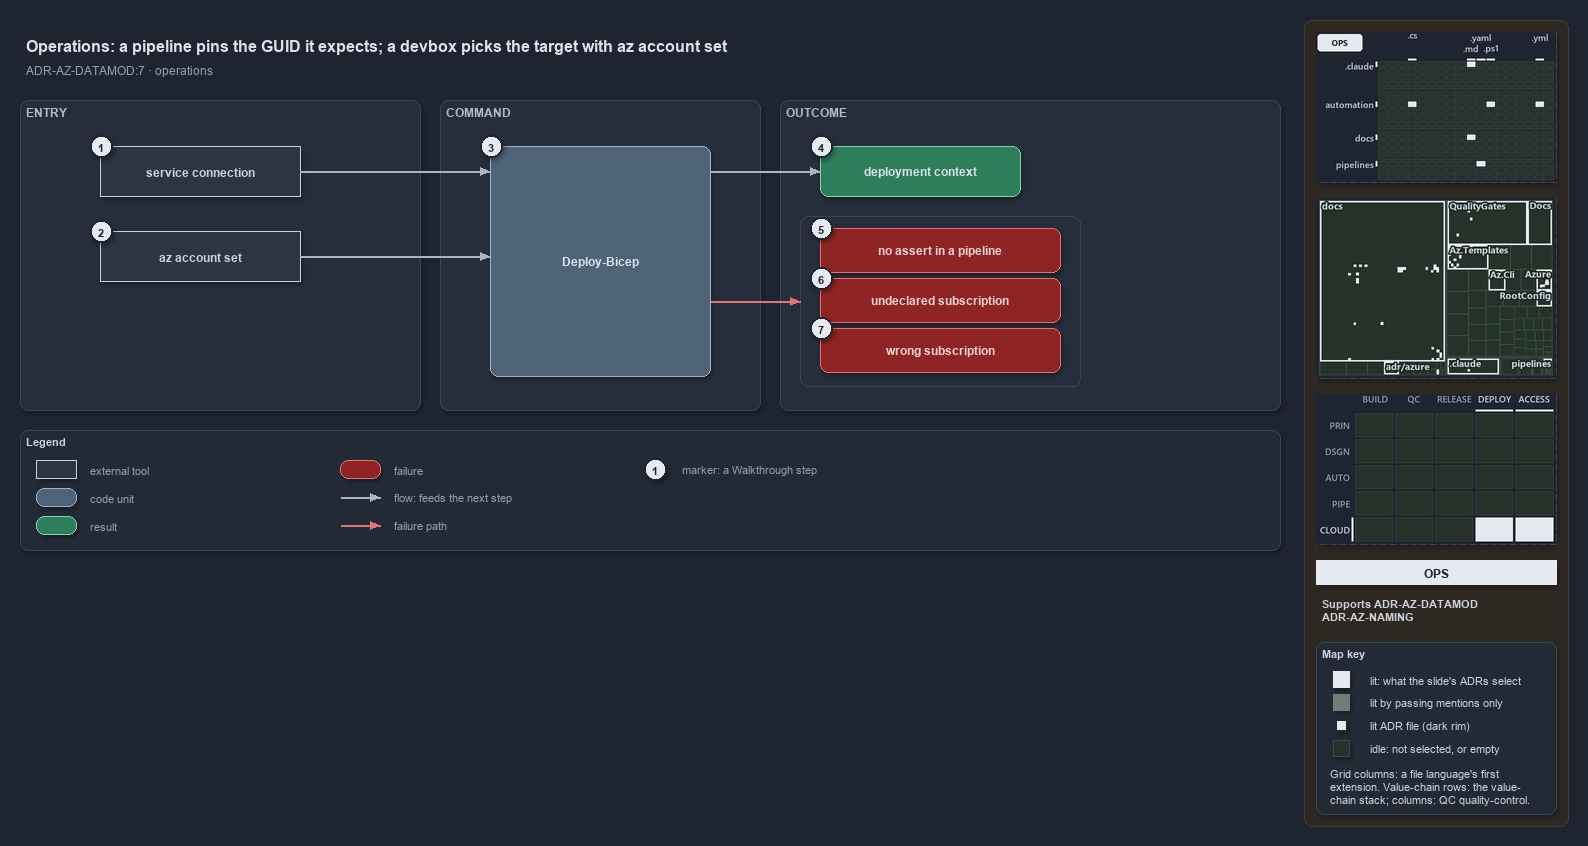

The diagram above was exported from draw.io. Its source (the exported page's mxGraphModel, read from the mxfile embedded in the PNG):
<mxGraphModel dx="1024" dy="768" grid="0" gridSize="10" guides="1" tooltips="1" connect="1" arrows="1" fold="1" page="1" pageScale="1" pageWidth="1572" pageHeight="640" background="#1E2430" math="0" shadow="1">
  <root>
    <mxCell id="0" />
    <mxCell id="1" parent="0" />
    <mxCell id="sidebar-bg" value="" style="rounded=1;arcSize=2;html=1;fillColor=#2E2823;strokeColor=#453C33;shadow=0;" vertex="1" parent="1">
      <mxGeometry x="1304" y="4" width="264" height="806" as="geometry" />
    </mxCell>
    <mxCell id="title" value="Operations: a pipeline pins the GUID it expects; a devbox picks the target with az account set" style="text;html=1;align=left;verticalAlign=middle;fontSize=16;fontStyle=1;fontColor=#DDE2E9;" vertex="1" parent="1">
      <mxGeometry x="20" y="14" width="1260" height="30" as="geometry" />
    </mxCell>
    <mxCell id="subtitle" value="ADR-AZ-DATAMOD:7 &amp;#183; operations" style="text;html=1;align=left;verticalAlign=middle;fontSize=12;fontColor=#949FAE;" vertex="1" parent="1">
      <mxGeometry x="20" y="44" width="1240" height="20" as="geometry" />
    </mxCell>
    <mxCell id="band-entry" value="ENTRY" style="rounded=1;html=1;arcSize=3;fillColor=#262E3B;strokeColor=#3A4555;verticalAlign=top;align=left;spacingLeft=8;fontStyle=1;fontSize=12;fontColor=#B0BAC7;" vertex="1" parent="1">
      <mxGeometry x="20" y="84" width="400" height="310" as="geometry" />
    </mxCell>
    <mxCell id="band-command" value="COMMAND" style="rounded=1;html=1;arcSize=3;fillColor=#262E3B;strokeColor=#3A4555;verticalAlign=top;align=left;spacingLeft=8;fontStyle=1;fontSize=12;fontColor=#B0BAC7;" vertex="1" parent="1">
      <mxGeometry x="440" y="84" width="320" height="310" as="geometry" />
    </mxCell>
    <mxCell id="band-outcome" value="OUTCOME" style="rounded=1;html=1;arcSize=3;fillColor=#262E3B;strokeColor=#3A4555;verticalAlign=top;align=left;spacingLeft=8;fontStyle=1;fontSize=12;fontColor=#B0BAC7;" vertex="1" parent="1">
      <mxGeometry x="780" y="84" width="500" height="310" as="geometry" />
    </mxCell>
    <mxCell id="g-sc" value="&lt;b&gt;service connection&lt;/b&gt;" style="rounded=0;whiteSpace=wrap;html=1;fillColor=#2C3542;strokeColor=#C7D0DB;fontColor=#CDD3DC;fontSize=12;" vertex="1" parent="1">
      <mxGeometry x="100" y="130" width="200" height="50" as="geometry" />
    </mxCell>
    <mxCell id="g-set" value="&lt;b&gt;az account set&lt;/b&gt;" style="rounded=0;whiteSpace=wrap;html=1;fillColor=#2C3542;strokeColor=#C7D0DB;fontColor=#CDD3DC;fontSize=12;" vertex="1" parent="1">
      <mxGeometry x="100" y="215" width="200" height="50" as="geometry" />
    </mxCell>
    <mxCell id="g-deploy" value="&lt;b&gt;Deploy-Bicep&lt;/b&gt;" style="rounded=1;whiteSpace=wrap;html=1;arcSize=20;fillColor=#4E6378;strokeColor=#9FB3C8;fontColor=#DDE2E9;fontSize=12;" vertex="1" parent="1">
      <mxGeometry x="490" y="130" width="220" height="230" as="geometry" />
    </mxCell>
    <mxCell id="g-context" value="&lt;b&gt;deployment context&lt;/b&gt;" style="rounded=1;whiteSpace=wrap;html=1;arcSize=20;fillColor=#2E7D5B;strokeColor=#7FD3AE;fontColor=#DDE2E9;fontSize=12;" vertex="1" parent="1">
      <mxGeometry x="820" y="130" width="200" height="50" as="geometry" />
    </mxCell>
    <mxCell id="frame-throws" value="" style="rounded=1;html=1;arcSize=6;fillColor=none;strokeColor=#3A4555;strokeWidth=1;" vertex="1" parent="1">
      <mxGeometry x="800" y="200" width="280" height="170" as="geometry" />
    </mxCell>
    <mxCell id="g-noassert" value="&lt;b&gt;no assert in a pipeline&lt;/b&gt;" style="rounded=1;whiteSpace=wrap;html=1;arcSize=20;fillColor=#8E2424;strokeColor=#E57373;fontColor=#EFD4D4;fontSize=12;" vertex="1" parent="1">
      <mxGeometry x="820" y="212" width="240" height="44" as="geometry" />
    </mxCell>
    <mxCell id="g-undeclared" value="&lt;b&gt;undeclared subscription&lt;/b&gt;" style="rounded=1;whiteSpace=wrap;html=1;arcSize=20;fillColor=#8E2424;strokeColor=#E57373;fontColor=#EFD4D4;fontSize=12;" vertex="1" parent="1">
      <mxGeometry x="820" y="262" width="240" height="44" as="geometry" />
    </mxCell>
    <mxCell id="g-wrong" value="&lt;b&gt;wrong subscription&lt;/b&gt;" style="rounded=1;whiteSpace=wrap;html=1;arcSize=20;fillColor=#8E2424;strokeColor=#E57373;fontColor=#EFD4D4;fontSize=12;" vertex="1" parent="1">
      <mxGeometry x="820" y="312" width="240" height="44" as="geometry" />
    </mxCell>
    <mxCell id="port-deploy-in-1" value="" style="text;html=1;strokeColor=none;fillColor=none;" vertex="1" parent="1">
      <mxGeometry x="490" y="155" width="1" height="1" as="geometry" />
    </mxCell>
    <mxCell id="port-deploy-in-2" value="" style="text;html=1;strokeColor=none;fillColor=none;" vertex="1" parent="1">
      <mxGeometry x="490" y="240" width="1" height="1" as="geometry" />
    </mxCell>
    <mxCell id="port-deploy-out-1" value="" style="text;html=1;strokeColor=none;fillColor=none;" vertex="1" parent="1">
      <mxGeometry x="710" y="155" width="1" height="1" as="geometry" />
    </mxCell>
    <mxCell id="port-deploy-out-2" value="" style="text;html=1;strokeColor=none;fillColor=none;" vertex="1" parent="1">
      <mxGeometry x="710" y="285" width="1" height="1" as="geometry" />
    </mxCell>
    <mxCell id="port-frame-left" value="" style="text;html=1;strokeColor=none;fillColor=none;" vertex="1" parent="1">
      <mxGeometry x="800" y="285" width="1" height="1" as="geometry" />
    </mxCell>
    <mxCell id="e-sc-deploy" value="" style="edgeStyle=orthogonalEdgeStyle;rounded=1;html=1;fontSize=10;fontColor=#CDD3DC;endArrow=block;strokeColor=#AAB4C3;shadow=0;" edge="1" parent="1" source="g-sc" target="port-deploy-in-1">
      <mxGeometry relative="1" as="geometry" />
    </mxCell>
    <mxCell id="e-set-deploy" value="" style="edgeStyle=orthogonalEdgeStyle;rounded=1;html=1;fontSize=10;fontColor=#CDD3DC;endArrow=block;strokeColor=#AAB4C3;shadow=0;" edge="1" parent="1" source="g-set" target="port-deploy-in-2">
      <mxGeometry relative="1" as="geometry" />
    </mxCell>
    <mxCell id="e-deploy-context" value="" style="edgeStyle=orthogonalEdgeStyle;rounded=1;html=1;fontSize=10;fontColor=#CDD3DC;endArrow=block;strokeColor=#AAB4C3;shadow=0;" edge="1" parent="1" source="port-deploy-out-1" target="g-context">
      <mxGeometry relative="1" as="geometry" />
    </mxCell>
    <mxCell id="e-deploy-throws" value="" style="edgeStyle=orthogonalEdgeStyle;rounded=1;html=1;fontSize=10;endArrow=block;strokeColor=#E57373;shadow=0;fontColor=#CDD3DC;" edge="1" parent="1" source="port-deploy-out-2" target="port-frame-left">
      <mxGeometry relative="1" as="geometry" />
    </mxCell>
    <mxCell id="mark-1" value="1" style="ellipse;html=1;fillColor=#E6EAF0;strokeColor=#1E2430;strokeWidth=2;fontColor=#1E2430;fontStyle=1;fontSize=11;" vertex="1" parent="1">
      <mxGeometry x="90" y="119" width="22" height="22" as="geometry" />
    </mxCell>
    <mxCell id="mark-2" value="2" style="ellipse;html=1;fillColor=#E6EAF0;strokeColor=#1E2430;strokeWidth=2;fontColor=#1E2430;fontStyle=1;fontSize=11;" vertex="1" parent="1">
      <mxGeometry x="90" y="204" width="22" height="22" as="geometry" />
    </mxCell>
    <mxCell id="mark-3" value="3" style="ellipse;html=1;fillColor=#E6EAF0;strokeColor=#1E2430;strokeWidth=2;fontColor=#1E2430;fontStyle=1;fontSize=11;" vertex="1" parent="1">
      <mxGeometry x="480" y="119" width="22" height="22" as="geometry" />
    </mxCell>
    <mxCell id="mark-4" value="4" style="ellipse;html=1;fillColor=#E6EAF0;strokeColor=#1E2430;strokeWidth=2;fontColor=#1E2430;fontStyle=1;fontSize=11;" vertex="1" parent="1">
      <mxGeometry x="810" y="119" width="22" height="22" as="geometry" />
    </mxCell>
    <mxCell id="mark-5" value="5" style="ellipse;html=1;fillColor=#E6EAF0;strokeColor=#1E2430;strokeWidth=2;fontColor=#1E2430;fontStyle=1;fontSize=11;" vertex="1" parent="1">
      <mxGeometry x="810" y="201" width="22" height="22" as="geometry" />
    </mxCell>
    <mxCell id="mark-6" value="6" style="ellipse;html=1;fillColor=#E6EAF0;strokeColor=#1E2430;strokeWidth=2;fontColor=#1E2430;fontStyle=1;fontSize=11;" vertex="1" parent="1">
      <mxGeometry x="810" y="251" width="22" height="22" as="geometry" />
    </mxCell>
    <mxCell id="mark-7" value="7" style="ellipse;html=1;fillColor=#E6EAF0;strokeColor=#1E2430;strokeWidth=2;fontColor=#1E2430;fontStyle=1;fontSize=11;" vertex="1" parent="1">
      <mxGeometry x="810" y="301" width="22" height="22" as="geometry" />
    </mxCell>
    <mxCell id="legend" value="&lt;b&gt;Legend&lt;/b&gt;" style="rounded=1;whiteSpace=wrap;html=1;arcSize=6;fillColor=#222A36;strokeColor=#3A4555;align=left;verticalAlign=top;spacing=8;fontSize=11;fontColor=#CDD3DC;" vertex="1" parent="1">
      <mxGeometry x="20" y="414" width="1260" height="120" as="geometry" />
    </mxCell>
    <mxCell id="lg-external" value="" style="rounded=0;html=1;fillColor=#2C3542;strokeColor=#C7D0DB;" vertex="1" parent="1">
      <mxGeometry x="36" y="444" width="40" height="18" as="geometry" />
    </mxCell>
    <mxCell id="lg-external-t" value="external tool" style="text;html=1;align=left;verticalAlign=middle;fontSize=11;fontColor=#949FAE;" vertex="1" parent="1">
      <mxGeometry x="84" y="443" width="200" height="20" as="geometry" />
    </mxCell>
    <mxCell id="lg-code" value="" style="rounded=1;html=1;arcSize=20;fillColor=#4E6378;strokeColor=#9FB3C8;" vertex="1" parent="1">
      <mxGeometry x="36" y="472" width="40" height="18" as="geometry" />
    </mxCell>
    <mxCell id="lg-code-t" value="code unit" style="text;html=1;align=left;verticalAlign=middle;fontSize=11;fontColor=#949FAE;" vertex="1" parent="1">
      <mxGeometry x="84" y="471" width="200" height="20" as="geometry" />
    </mxCell>
    <mxCell id="lg-result" value="" style="rounded=1;html=1;arcSize=20;fillColor=#2E7D5B;strokeColor=#7FD3AE;" vertex="1" parent="1">
      <mxGeometry x="36" y="500" width="40" height="18" as="geometry" />
    </mxCell>
    <mxCell id="lg-result-t" value="result" style="text;html=1;align=left;verticalAlign=middle;fontSize=11;fontColor=#949FAE;" vertex="1" parent="1">
      <mxGeometry x="84" y="499" width="200" height="20" as="geometry" />
    </mxCell>
    <mxCell id="lg-failure" value="" style="rounded=1;html=1;arcSize=20;fillColor=#8E2424;strokeColor=#E57373;" vertex="1" parent="1">
      <mxGeometry x="340" y="444" width="40" height="18" as="geometry" />
    </mxCell>
    <mxCell id="lg-failure-t" value="failure" style="text;html=1;align=left;verticalAlign=middle;fontSize=11;fontColor=#949FAE;" vertex="1" parent="1">
      <mxGeometry x="388" y="443" width="200" height="20" as="geometry" />
    </mxCell>
    <mxCell id="lg-flow-a" value="" style="text;html=1;strokeColor=none;fillColor=none;" vertex="1" parent="1">
      <mxGeometry x="340" y="481" width="1" height="1" as="geometry" />
    </mxCell>
    <mxCell id="lg-flow-b" value="" style="text;html=1;strokeColor=none;fillColor=none;" vertex="1" parent="1">
      <mxGeometry x="380" y="481" width="1" height="1" as="geometry" />
    </mxCell>
    <mxCell id="lg-flow" value="" style="edgeStyle=orthogonalEdgeStyle;rounded=1;html=1;endArrow=block;strokeColor=#AAB4C3;shadow=0;fontColor=#CDD3DC;" edge="1" parent="1" source="lg-flow-a" target="lg-flow-b">
      <mxGeometry relative="1" as="geometry" />
    </mxCell>
    <mxCell id="lg-flow-t" value="flow: feeds the next step" style="text;html=1;align=left;verticalAlign=middle;fontSize=11;fontColor=#949FAE;" vertex="1" parent="1">
      <mxGeometry x="388" y="471" width="220" height="20" as="geometry" />
    </mxCell>
    <mxCell id="lg-fail-a" value="" style="text;html=1;strokeColor=none;fillColor=none;" vertex="1" parent="1">
      <mxGeometry x="340" y="509" width="1" height="1" as="geometry" />
    </mxCell>
    <mxCell id="lg-fail-b" value="" style="text;html=1;strokeColor=none;fillColor=none;" vertex="1" parent="1">
      <mxGeometry x="380" y="509" width="1" height="1" as="geometry" />
    </mxCell>
    <mxCell id="lg-fail" value="" style="edgeStyle=orthogonalEdgeStyle;rounded=1;html=1;endArrow=block;strokeColor=#E57373;shadow=0;fontColor=#CDD3DC;" edge="1" parent="1" source="lg-fail-a" target="lg-fail-b">
      <mxGeometry relative="1" as="geometry" />
    </mxCell>
    <mxCell id="lg-fail-t" value="failure path" style="text;html=1;align=left;verticalAlign=middle;fontSize=11;fontColor=#949FAE;" vertex="1" parent="1">
      <mxGeometry x="388" y="499" width="200" height="20" as="geometry" />
    </mxCell>
    <mxCell id="lg-mark" value="1" style="ellipse;html=1;fillColor=#E6EAF0;strokeColor=#1E2430;strokeWidth=2;fontColor=#1E2430;fontStyle=1;fontSize=11;" vertex="1" parent="1">
      <mxGeometry x="644" y="442" width="22" height="22" as="geometry" />
    </mxCell>
    <mxCell id="lg-mark-t" value="marker: a Walkthrough step" style="text;html=1;align=left;verticalAlign=middle;fontSize=11;fontColor=#949FAE;" vertex="1" parent="1">
      <mxGeometry x="676" y="443" width="220" height="20" as="geometry" />
    </mxCell>
    <mxCell id="minimap-grid" value="" style="shape=image;imageAspect=0;rounded=1;arcSize=4;whiteSpace=wrap;html=1;fillColor=#262E3B;strokeColor=#3A4555;dashed=1;fontColor=#949FAE;fontSize=11;image=data:image/png,(base64 omitted: 12172 chars);" vertex="1" parent="1">
      <mxGeometry x="1316" y="16" width="240" height="150" as="geometry" />
    </mxCell>
    <mxCell id="minimap-tree" value="" style="shape=image;imageAspect=0;rounded=1;arcSize=4;whiteSpace=wrap;html=1;fillColor=#262E3B;strokeColor=#3A4555;dashed=1;fontColor=#949FAE;fontSize=11;image=data:image/png,(base64 omitted: 25916 chars);" vertex="1" parent="1">
      <mxGeometry x="1316" y="182" width="240" height="180" as="geometry" />
    </mxCell>
    <mxCell id="minimap-chain" value="" style="shape=image;imageAspect=0;rounded=1;arcSize=4;whiteSpace=wrap;html=1;fillColor=#262E3B;strokeColor=#3A4555;dashed=1;fontColor=#949FAE;fontSize=11;image=data:image/png,(base64 omitted: 13548 chars);" vertex="1" parent="1">
      <mxGeometry x="1316" y="378" width="240" height="150" as="geometry" />
    </mxCell>
    <mxCell id="lens-badge" value="OPS" style="rounded=0;whiteSpace=wrap;html=1;align=center;verticalAlign=middle;fontSize=12;fontStyle=1;fontColor=#1E2430;fillColor=#E6EAF0;strokeColor=none;" vertex="1" parent="1">
      <mxGeometry x="1316" y="544" width="240" height="24" as="geometry" />
    </mxCell>
    <mxCell id="supports" value="&lt;b&gt;Supports&lt;/b&gt; ADR-AZ-DATAMOD&lt;br&gt;ADR-AZ-NAMING" style="text;html=1;whiteSpace=wrap;align=left;verticalAlign=top;fontSize=11;fontColor=#CDD3DC;" vertex="1" parent="1">
      <mxGeometry x="1316" y="576" width="240" height="38" as="geometry" />
    </mxCell>
    <mxCell id="mapkey" value="&lt;b&gt;Map key&lt;/b&gt;" style="rounded=1;arcSize=6;whiteSpace=wrap;html=1;align=left;verticalAlign=top;fontSize=11;fontColor=#CDD3DC;fillColor=#222A36;strokeColor=#3A4555;spacingLeft=8;spacingTop=2;" vertex="1" parent="1">
      <mxGeometry x="1316" y="626" width="240" height="172" as="geometry" />
    </mxCell>
    <mxCell id="mapkey-lit" value="" style="rounded=0;html=1;fillColor=#E6EAF0;strokeColor=#E6EAF0;" vertex="1" parent="1">
      <mxGeometry x="1333.0" y="655.0" width="16" height="16" as="geometry" />
    </mxCell>
    <mxCell id="mapkey-lit-text" value="lit: what the slide's ADRs select" style="text;html=1;align=left;verticalAlign=middle;fontSize=11;fontColor=#CDD3DC;" vertex="1" parent="1">
      <mxGeometry x="1364" y="653" width="184" height="20" as="geometry" />
    </mxCell>
    <mxCell id="mapkey-touched" value="" style="rounded=0;html=1;fillColor=#727C79;strokeColor=#727C79;" vertex="1" parent="1">
      <mxGeometry x="1333.0" y="678.0" width="16" height="16" as="geometry" />
    </mxCell>
    <mxCell id="mapkey-touched-text" value="lit by passing mentions only" style="text;html=1;align=left;verticalAlign=middle;fontSize=11;fontColor=#CDD3DC;" vertex="1" parent="1">
      <mxGeometry x="1364" y="676" width="184" height="20" as="geometry" />
    </mxCell>
    <mxCell id="mapkey-adr" value="" style="rounded=0;html=1;fillColor=#E6EAF0;strokeColor=#1C2A24;strokeWidth=2;" vertex="1" parent="1">
      <mxGeometry x="1335.0" y="703.0" width="12" height="12" as="geometry" />
    </mxCell>
    <mxCell id="mapkey-adr-text" value="lit ADR file (dark rim)" style="text;html=1;align=left;verticalAlign=middle;fontSize=11;fontColor=#CDD3DC;" vertex="1" parent="1">
      <mxGeometry x="1364" y="699" width="184" height="20" as="geometry" />
    </mxCell>
    <mxCell id="mapkey-idle" value="" style="rounded=0;html=1;fillColor=#243229;strokeColor=#3B4D43;" vertex="1" parent="1">
      <mxGeometry x="1333.0" y="724.0" width="16" height="16" as="geometry" />
    </mxCell>
    <mxCell id="mapkey-idle-text" value="idle: not selected, or empty" style="text;html=1;align=left;verticalAlign=middle;fontSize=11;fontColor=#CDD3DC;" vertex="1" parent="1">
      <mxGeometry x="1364" y="722" width="184" height="20" as="geometry" />
    </mxCell>
    <mxCell id="mapkey-codes" value="Grid columns: a file language's first&lt;br&gt;extension. Value-chain rows: the value-&lt;br&gt;chain stack; columns: QC quality-control." style="text;html=1;align=left;verticalAlign=top;whiteSpace=wrap;fontSize=11;fontColor=#CDD3DC;" vertex="1" parent="1">
      <mxGeometry x="1324" y="746" width="224" height="46" as="geometry" />
    </mxCell>
  </root>
</mxGraphModel>